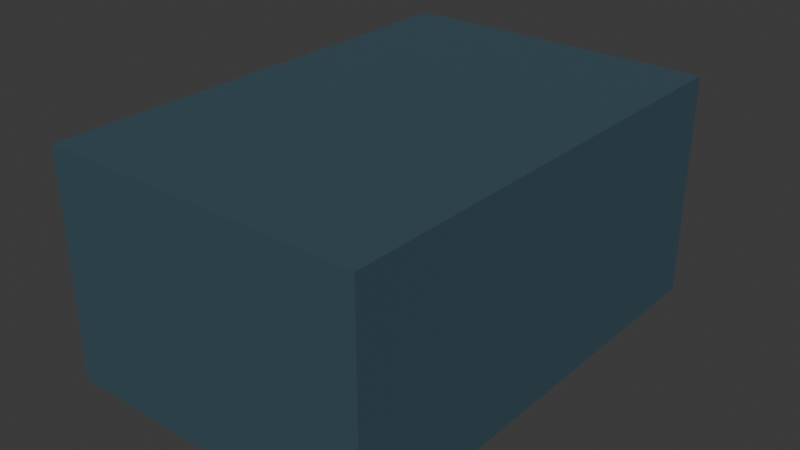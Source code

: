 # Source: sub_interior.blend  (saved by Blender 4.4.32; exported with 4.5.12 LTS)
import bpy
from mathutils import Matrix  # noqa: F401  (used for matrix-valued properties, if any)

bpy.ops.wm.read_factory_settings(use_empty=True)
scene = bpy.context.scene
scene.name = 'Scene'

# ---- collections
col_collection = bpy.data.collections.new('Collection'); scene.collection.children.link(col_collection)

# ---- materials (node trees are filled in below, after node groups)
mat_base_mat = bpy.data.materials.new('base_mat')

# ---- node groups
ng_smooth_by_angle = bpy.data.node_groups.new('Smooth by Angle', 'GeometryNodeTree')
_s = ng_smooth_by_angle.interface.new_socket(name='Mesh', in_out='OUTPUT', socket_type='NodeSocketGeometry')
_s = ng_smooth_by_angle.interface.new_socket(name='Mesh', in_out='INPUT', socket_type='NodeSocketGeometry')
_s = ng_smooth_by_angle.interface.new_socket(name='Angle', in_out='INPUT', socket_type='NodeSocketFloat')
_s.subtype = 'ANGLE'
_s.default_value = 0.5236
_s.min_value = 0.0
_s.max_value = 3.142
_s.description = 'Maximum face angle for smooth edges'
_s = ng_smooth_by_angle.interface.new_socket(name='Ignore Sharpness', in_out='INPUT', socket_type='NodeSocketBool')
_s.force_non_field = True
ng_smooth_by_angle.description = 'Set the sharpness of mesh edges based on the angle between the neighboring faces'
ng_smooth_by_angle.is_modifier = True
_N = ng_smooth_by_angle.nodes; _L = ng_smooth_by_angle.links
n0 = _N.new('GeometryNodeSetShadeSmooth'); n0.name = 'Set Shade Smooth'; n0.location = (120, -80)
n0.domain = 'EDGE'
n1 = _N.new('GeometryNodeSetShadeSmooth'); n1.name = 'Set Shade Smooth.001'; n1.location = (300, -80)
n2 = _N.new('NodeGroupOutput'); n2.name = 'Group Output'; n2.location = (480, -80)
n3 = _N.new('GeometryNodeInputMeshEdgeAngle'); n3.name = 'Edge Angle'; n3.location = (-440, -240)
n4 = _N.new('NodeGroupInput'); n4.name = 'Group Input'; n4.location = (-80, -80)
n5 = _N.new('GeometryNodeInputEdgeSmooth'); n5.name = 'Is Edge Smooth'; n5.location = (-260, -120)
n6 = _N.new('GeometryNodeInputShadeSmooth'); n6.name = 'Is Shade Smooth'; n6.location = (-440, -397)
n7 = _N.new('FunctionNodeCompare'); n7.name = 'Compare'; n7.location = (-260, -260)
n7.operation = 'LESS_EQUAL'
n7.inputs[6].default_value = (0.0, 0.0, 0.0, 0.0)
n7.inputs[7].default_value = (0.0, 0.0, 0.0, 0.0)
n8 = _N.new('FunctionNodeBooleanMath'); n8.name = 'Boolean Math.001'; n8.location = (-80, -260)
n9 = _N.new('NodeGroupInput'); n9.name = 'Group Input.001'; n9.location = (-440, -329)
n10 = _N.new('NodeGroupInput'); n10.name = 'Group Input.002'; n10.location = (-259, -189)
n11 = _N.new('FunctionNodeBooleanMath'); n11.name = 'Boolean Math'; n11.location = (-80, -149)
n11.operation = 'OR'
n12 = _N.new('FunctionNodeBooleanMath'); n12.name = 'Boolean Math.002'; n12.location = (-260, -380)
n12.operation = 'OR'
n13 = _N.new('NodeGroupInput'); n13.name = 'Group Input.003'; n13.location = (-440, -460)
_L.new(n3.outputs[0], n7.inputs[0])
_L.new(n1.outputs[0], n2.inputs[0])
_L.new(n9.outputs[1], n7.inputs[1])
_L.new(n7.outputs[0], n8.inputs[0])
_L.new(n4.outputs[0], n0.inputs[0])
_L.new(n0.outputs[0], n1.inputs[0])
_L.new(n8.outputs[0], n0.inputs[2])
_L.new(n10.outputs[2], n11.inputs[1])
_L.new(n5.outputs[0], n11.inputs[0])
_L.new(n11.outputs[0], n0.inputs[1])
_L.new(n13.outputs[2], n12.inputs[1])
_L.new(n6.outputs[0], n12.inputs[0])
_L.new(n12.outputs[0], n8.inputs[1])
n2.is_active_output = True

# ---- material node trees
mat_base_mat.use_nodes = True; mat_base_mat.node_tree.nodes.clear()
_N = mat_base_mat.node_tree.nodes; _L = mat_base_mat.node_tree.links
n0 = _N.new('ShaderNodeBsdfPrincipled'); n0.name = 'Principled BSDF'; n0.location = (10, 300)
n0.inputs[0].default_value = (0.04932, 0.1002, 0.13, 1.0)
n0.inputs[1].default_value = 0.25
n0.inputs[2].default_value = 0.75
n1 = _N.new('ShaderNodeOutputMaterial'); n1.name = 'Material Output'; n1.location = (300, 300)
_L.new(n0.outputs[0], n1.inputs[0])
n1.is_active_output = True

# ---- world
world_world = bpy.data.worlds.new('World'); scene.world = world_world
world_world.use_nodes = True; world_world.node_tree.nodes.clear()
_N = world_world.node_tree.nodes; _L = world_world.node_tree.links
n0 = _N.new('ShaderNodeOutputWorld'); n0.name = 'World Output'; n0.location = (300, 300)
n1 = _N.new('ShaderNodeBackground'); n1.name = 'Background'; n1.location = (10, 300)
n1.inputs[0].default_value = (0.05088, 0.05088, 0.05088, 1.0)
_L.new(n1.outputs[0], n0.inputs[0])
n0.is_active_output = True
world_world.color = (0.05088, 0.05088, 0.05088)
world_world.use_sun_shadow = False
world_world.sun_shadow_jitter_overblur = 0.0

# ---- meshes
me_cube = bpy.data.meshes.new('Cube')
me_cube.from_pydata([(-2.0, -5.0, -1.125), (-2.0, -5.0, 1.625), (-2.0, 1.0, -1.125), (-2.0, 1.0, 1.625), (2.0, -5.0, -1.125), (2.0, -5.0, 1.625), (2.0, 1.0, -1.125), (2.0, 1.0, 1.625)], [], [(0, 1, 3, 2), (2, 3, 7, 6), (6, 7, 5, 4), (2, 6, 4, 0), (0, 4, 5, 1), (1, 5, 7, 3)])
me_cube.polygons.foreach_set('use_smooth', [True] * 6)
_uv = me_cube.uv_layers.new(name='UVMap')
_uv.uv.foreach_set('vector', [0.375, 0.0, 0.625, 0.0, 0.625, 0.25, 0.375, 0.25, 0.375, 0.25, 0.625, 0.25, 0.625, 0.5, 0.375, 0.5, 0.375, 0.5, 0.625, 0.5, 0.625, 0.75, 0.375, 0.75, 0.125, 0.5, 0.375, 0.5, 0.375, 0.75, 0.125, 0.75, 0.125, 0.75, 0.375, 0.75, 0.625, 0.75, 0.625, 0.0, 0.625, 0.0, 0.625, 0.75, 0.625, 0.5, 0.625, 0.25])
me_cube.materials.append(mat_base_mat)
me_cube.update()
me_cube_001 = bpy.data.meshes.new('Cube.001')
me_cube_001.from_pydata([(-0.9172, 0.8, -1.125), (-1.0, 1.0, -1.125), (-1.0, 1.0, 0.875), (0.9172, 0.8, -1.125), (1.0, 1.0, -1.125), (1.0, 1.0, 0.875), (-2.0, 8.284e-06, -1.125), (-1.8, -0.08284, -1.125), (-2.0, 8.284e-06, 0.875), (2.0, 8.284e-06, 0.875), (2.0, 8.284e-06, -1.125), (1.8, -0.08284, -1.125), (-2.0, -2.0, 0.875), (-1.8, -2.0, 0.875), (-2.0, -2.0, -1.125), (-1.8, -2.0, -1.125), (2.0, -2.0, -1.125), (1.8, -2.0, -1.125), (2.0, -2.0, 0.875), (-1.0, 1.0, -0.125), (1.0, 1.0, -0.125), (-2.0, 8.284e-06, -0.125), (-1.8, -0.08284, -0.125), (2.0, 8.284e-06, -0.125), (1.8, -0.08284, -0.125), (-2.0, -2.0, -0.125), (-1.8, -2.0, -0.125), (2.0, -2.0, -0.125), (1.8, -2.0, -0.125), (-0.5858, 0.0, -0.425), (0.9172, 0.8, -0.625), (0.5858, 0.0, -0.425), (-1.0, -0.4142, -0.425), (-1.0, -2.0, -0.425), (-0.9172, 0.8, -0.625), (-1.8, -2.0, -0.625), (-1.8, -0.08284, -0.625), (1.0, -0.4142, -0.425), (1.0, -2.0, -0.425), (-1.0, 1.0, 1.075), (1.0, 1.0, 1.075), (2.0, -2.0, 1.075), (-0.9414, 0.8586, 1.016), (0.9414, 0.8586, 1.016), (-1.8, -0.08284, 0.875), (-2.0, -1.118e-08, 1.075), (-1.859, -0.05858, 1.016), (-2.0, -2.0, 1.075), (-1.859, -2.0, 1.016), (1.8, -2.0, 0.875), (1.859, -2.0, 1.016), (2.0, -1.118e-08, 1.075), (1.8, -0.08284, 0.875), (1.859, -0.05858, 1.016), (-1.0, 1.0, -0.325), (1.0, 1.0, -0.325), (-2.0, 8.284e-06, -0.325), (-2.0, -2.0, -0.325), (-1.8, -2.0, -0.325), (2.0, 8.284e-06, -0.325), (2.0, -2.0, -0.325), (1.8, -2.0, -0.325), (-0.5858, 0.0, -0.625), (0.5858, 0.0, -0.625), (-1.0, -0.4142, -0.625), (-1.0, -2.0, -0.625), (1.0, -0.4142, -0.625), (1.0, -2.0, -0.625), (1.8, -0.08284, -0.625), (1.8, -2.0, -0.625), (0.9172, 0.8, -0.125), (-0.9172, 0.8, -0.125), (-0.9172, 0.8, 0.875), (0.9172, 0.8, 0.875), (0.8672, 0.8, -0.075), (-0.8672, 0.8, -0.075), (-0.8672, 0.8, 0.825), (0.8672, 0.8, 0.825), (1.8, -1.95, -0.075), (1.8, -1.95, 0.825), (1.8, -0.1328, 0.825), (1.8, -0.1328, -0.075), (-0.9525, 0.7646, -0.075), (-0.9525, 0.7646, 0.825), (-1.765, -0.04749, 0.825), (-1.765, -0.04749, -0.075), (0.9525, 0.7646, 0.825), (0.9525, 0.7646, -0.075), (1.765, -0.04749, -0.075), (1.765, -0.04749, 0.825), (-1.8, -1.95, 0.825), (-1.8, -1.95, -0.075), (-1.8, -0.1328, -0.075), (-1.8, -0.1328, 0.825), (1.6, -0.1657, -0.3), (0.8343, 0.6, -0.3), (1.6, -2.0, -0.3), (-0.8343, 0.6, -0.3), (-1.6, -2.0, -0.3), (-1.6, -0.1657, -0.3), (1.6, -2.0, -0.4), (-1.6, -2.0, -0.4), (0.2781, 0.8, -0.125), (-0.2781, 0.8, -0.125), (-0.8895, 0.7333, -0.1833), (-0.8619, 0.6667, -0.2417), (-0.2781, 0.6, -0.3), (0.2781, 0.6, -0.3), (0.2531, 0.7976, -0.1603), (0.2781, 0.8, -0.125), (-0.2781, 0.8, -0.125), (-0.2531, 0.7976, -0.1603), (-0.2531, 0.6353, -0.3024), (-0.2781, 0.6, -0.3), (0.2781, 0.6, -0.3), (0.2531, 0.6353, -0.3024), (-0.2431, 0.7901, -0.1669), (-0.2431, 0.6428, -0.2958), (0.2431, 0.6428, -0.2958), (0.2431, 0.7901, -0.1669)], [], [(3, 0, 1, 4), (27, 18, 49, 28), (10, 16, 17, 11), (12, 13, 48, 47), (7, 15, 14, 6), (9, 5, 40, 51), (0, 7, 6, 1), (18, 9, 51, 41), (5, 2, 39, 40), (11, 3, 4, 10), (20, 19, 2, 5), (91, 92, 93, 90), (57, 56, 6, 14), (27, 23, 9, 18), (82, 83, 84, 85), (19, 21, 8, 2), (74, 77, 76, 75), (55, 59, 10, 4), (95, 107, 106, 97, 29, 31), (86, 87, 88, 89), (5, 9, 23, 20), (96, 94, 37, 38), (54, 56, 21, 19), (0, 3, 30, 34), (60, 59, 23, 27), (79, 80, 81, 78), (12, 8, 21, 25), (94, 95, 31, 37), (55, 54, 19, 20), (60, 27, 28, 61), (12, 25, 26, 13), (62, 29, 32, 64), (67, 38, 37, 66), (63, 31, 29, 62), (11, 17, 69, 68), (3, 11, 68, 30), (7, 0, 34, 36), (97, 99, 32, 29), (15, 7, 36, 35), (100, 96, 38, 67), (99, 98, 33, 32), (49, 18, 41, 50), (2, 8, 45, 39), (8, 12, 47, 45), (72, 73, 43, 42), (42, 43, 40, 39), (45, 47, 48, 46), (46, 48, 13, 44), (41, 51, 53, 50), (50, 53, 52, 49), (44, 72, 42, 46), (46, 42, 39, 45), (73, 52, 53, 43), (43, 53, 51, 40), (31, 63, 66, 37), (33, 65, 64, 32), (69, 61, 100, 67), (4, 1, 54, 55), (16, 10, 59, 60), (1, 6, 56, 54), (20, 23, 59, 55), (98, 101, 65, 33), (25, 21, 56, 57), (25, 57, 58, 26), (36, 64, 65, 35), (36, 34, 62, 64), (34, 30, 63, 62), (68, 66, 63, 30), (68, 69, 67, 66), (17, 16, 60, 61, 69), (14, 15, 35, 58, 57), (58, 35, 65, 101), (74, 75, 71, 103, 102, 70), (76, 77, 73, 72), (75, 76, 72, 71), (77, 74, 70, 73), (28, 49, 79, 78), (49, 52, 80, 79), (52, 24, 81, 80), (24, 28, 78, 81), (71, 72, 83, 82), (72, 44, 84, 83), (44, 22, 85, 84), (22, 71, 82, 85), (73, 70, 87, 86), (70, 24, 88, 87), (24, 52, 89, 88), (52, 73, 86, 89), (13, 26, 91, 90), (26, 22, 92, 91), (22, 44, 93, 92), (44, 13, 90, 93), (26, 58, 101, 98), (22, 26, 98, 99), (61, 28, 96, 100), (71, 22, 99, 97, 105, 104), (24, 70, 95, 94), (28, 24, 94, 96), (102, 107, 95, 70), (103, 106, 113, 110), (103, 71, 97, 106), (107, 102, 109, 114), (106, 107, 114, 113), (102, 103, 110, 109), (109, 110, 111, 108), (113, 114, 115, 112), (108, 115, 114, 109), (110, 113, 112, 111), (116, 117, 118, 119), (111, 112, 117, 116), (112, 115, 118, 117), (115, 108, 119, 118), (108, 111, 116, 119)])
_uv = me_cube_001.uv_layers.new(name='UVMap')
_uv.uv.foreach_set('vector', [0.375, 0.5, 0.375, 0.25, 0.375, 0.25, 0.375, 0.5, 0.5, 0.75, 0.625, 0.75, 0.625, 0.75, 0.5, 0.75, 0.375, 0.75, 0.375, 0.75, 0.375, 0.75, 0.375, 0.75, 0.625, 0.0, 0.625, 0.0, 0.625, 0.0, 0.625, 0.0, 0.375, 0.0, 0.375, 0.0, 0.375, 0.0, 0.375, 0.0, 0.625, 0.75, 0.625, 0.5, 0.625, 0.5, 0.625, 0.75, 0.375, 0.25, 0.375, 0.0, 0.375, 0.0, 0.375, 0.25, 0.625, 0.75, 0.625, 0.75, 0.625, 0.75, 0.625, 0.75, 0.625, 0.5, 0.625, 0.25, 0.625, 0.25, 0.625, 0.5, 0.375, 0.75, 0.375, 0.5, 0.375, 0.5, 0.375, 0.75, 0.5, 0.5, 0.5, 0.25, 0.625, 0.25, 0.625, 0.5, 0.5063, 0.0, 0.5062, 0.0, 0.6187, 0.0, 0.6187, 0.0, 0.4375, 0.0, 0.4375, 0.0, 0.375, 0.0, 0.375, 0.0, 0.5, 0.75, 0.5, 0.75, 0.625, 0.75, 0.625, 0.75, 0.5063, 0.24, 0.6187, 0.24, 0.6187, 0.01001, 0.5063, 0.01001, 0.5, 0.25, 0.5, 0.0, 0.625, 0.0, 0.625, 0.25, 0.5063, 0.4932, 0.6188, 0.4932, 0.6188, 0.2568, 0.5063, 0.2568, 0.4375, 0.5, 0.4375, 0.75, 0.375, 0.75, 0.375, 0.5, 0.5, 0.5, 0.5, 0.4167, 0.5, 0.3333, 0.5, 0.25, 0.5, 0.25, 0.5, 0.5, 0.6187, 0.51, 0.5063, 0.51, 0.5063, 0.74, 0.6187, 0.74, 0.625, 0.5, 0.625, 0.75, 0.5, 0.75, 0.5, 0.5, 0.5, 0.75, 0.5, 0.75, 0.5, 0.75, 0.5, 0.75, 0.4375, 0.25, 0.4375, 0.0, 0.5, 0.0, 0.5, 0.25, 0.375, 0.25, 0.375, 0.5, 0.375, 0.5, 0.375, 0.25, 0.4375, 0.75, 0.4375, 0.75, 0.5, 0.75, 0.5, 0.75, 0.6187, 0.75, 0.6187, 0.75, 0.5062, 0.75, 0.5062, 0.75, 0.625, 0.0, 0.625, 0.0, 0.5, 0.0, 0.5, 0.0, 0.5, 0.75, 0.5, 0.5, 0.5, 0.5, 0.5, 0.75, 0.4375, 0.5, 0.4375, 0.25, 0.5, 0.25, 0.5, 0.5, 0.4375, 0.75, 0.5, 0.75, 0.5, 0.75, 0.4375, 0.75, 0.625, 0.0, 0.5, 0.0, 0.5, 0.0, 0.625, 0.0, 0.4107, 0.25, 0.5, 0.25, 0.5, 0.0, 0.4107, 0.0, 0.4107, 0.75, 0.5, 0.75, 0.5, 0.75, 0.4107, 0.75, 0.4107, 0.5, 0.5, 0.5, 0.5, 0.25, 0.4107, 0.25, 0.375, 0.75, 0.375, 0.75, 0.375, 0.75, 0.375, 0.75, 0.375, 0.5, 0.375, 0.75, 0.375, 0.75, 0.375, 0.5, 0.375, 0.0, 0.375, 0.25, 0.375, 0.25, 0.375, 0.0, 0.5, 0.25, 0.5, 0.0, 0.5, 0.0, 0.5, 0.25, 0.375, 0.0, 0.375, 0.0, 0.375, 0.0, 0.375, 0.0, 0.4308, 0.75, 0.5, 0.75, 0.5, 0.75, 0.4107, 0.75, 0.5, 0.0, 0.5, 0.0, 0.5, 0.0, 0.5, 0.0, 0.625, 0.75, 0.625, 0.75, 0.625, 0.75, 0.625, 0.75, 0.625, 0.25, 0.625, 0.0, 0.625, 0.0, 0.625, 0.25, 0.625, 0.0, 0.625, 0.0, 0.625, 0.0, 0.625, 0.0, 0.625, 0.25, 0.625, 0.5, 0.625, 0.5, 0.625, 0.25, 0.625, 0.25, 0.625, 0.5, 0.625, 0.5, 0.625, 0.25, 0.625, 0.0, 0.625, 0.0, 0.625, 0.0, 0.625, 0.0, 0.625, 0.0, 0.625, 0.0, 0.625, 0.0, 0.625, 0.0, 0.625, 0.75, 0.625, 0.75, 0.625, 0.75, 0.625, 0.75, 0.625, 0.75, 0.625, 0.75, 0.625, 0.75, 0.625, 0.75, 0.625, 0.0, 0.625, 0.25, 0.625, 0.25, 0.625, 0.0, 0.625, 0.0, 0.625, 0.25, 0.625, 0.25, 0.625, 0.0, 0.625, 0.5, 0.625, 0.75, 0.625, 0.75, 0.625, 0.5, 0.625, 0.5, 0.625, 0.75, 0.625, 0.75, 0.625, 0.5, 0.5, 0.5, 0.4107, 0.5, 0.4107, 0.75, 0.5, 0.75, 0.5, 0.0, 0.4107, 0.0, 0.4107, 0.0, 0.5, 0.0, 0.375, 0.75, 0.4375, 0.75, 0.4308, 0.75, 0.4107, 0.75, 0.375, 0.5, 0.375, 0.25, 0.4375, 0.25, 0.4375, 0.5, 0.375, 0.75, 0.375, 0.75, 0.4375, 0.75, 0.4375, 0.75, 0.375, 0.25, 0.375, 0.0, 0.4375, 0.0, 0.4375, 0.25, 0.5, 0.5, 0.5, 0.75, 0.4375, 0.75, 0.4375, 0.5, 0.5, 0.0, 0.4308, 0.0, 0.4107, 0.0, 0.5, 0.0, 0.5, 0.0, 0.5, 0.0, 0.4375, 0.0, 0.4375, 0.0, 0.5, 0.0, 0.4375, 0.0, 0.4375, 0.0, 0.5, 0.0, 0.375, 0.0, 0.4107, 0.0, 0.4107, 0.0, 0.375, 0.0, 0.375, 0.0, 0.375, 0.25, 0.4107, 0.25, 0.4107, 0.0, 0.375, 0.25, 0.375, 0.5, 0.4107, 0.5, 0.4107, 0.25, 0.375, 0.75, 0.4107, 0.75, 0.4107, 0.5, 0.375, 0.5, 0.375, 0.75, 0.375, 0.75, 0.4107, 0.75, 0.4107, 0.75, 0.375, 0.75, 0.375, 0.75, 0.4375, 0.75, 0.4375, 0.75, 0.375, 0.75, 0.375, 0.0, 0.375, 0.0, 0.375, 0.0, 0.4375, 0.0, 0.4375, 0.0, 0.4375, 0.0, 0.375, 0.0, 0.4107, 0.0, 0.4308, 0.0, 0.5063, 0.4932, 0.5063, 0.2568, 0.5, 0.25, 0.5, 0.3333, 0.5, 0.4167, 0.5, 0.5, 0.6188, 0.2568, 0.6188, 0.4932, 0.625, 0.5, 0.625, 0.25, 0.5063, 0.2568, 0.6188, 0.2568, 0.625, 0.25, 0.5, 0.25, 0.6188, 0.4932, 0.5063, 0.4932, 0.5, 0.5, 0.625, 0.5, 0.5, 0.75, 0.625, 0.75, 0.6187, 0.75, 0.5062, 0.75, 0.625, 0.75, 0.625, 0.75, 0.6187, 0.75, 0.6187, 0.75, 0.625, 0.75, 0.5, 0.75, 0.5062, 0.75, 0.6187, 0.75, 0.5, 0.75, 0.5, 0.75, 0.5062, 0.75, 0.5062, 0.75, 0.5, 0.25, 0.625, 0.25, 0.6187, 0.24, 0.5063, 0.24, 0.625, 0.25, 0.625, 0.0, 0.6187, 0.01001, 0.6187, 0.24, 0.625, 0.0, 0.5, 0.0, 0.5063, 0.01001, 0.6187, 0.01001, 0.5, 0.0, 0.5, 0.25, 0.5063, 0.24, 0.5063, 0.01001, 0.625, 0.5, 0.5, 0.5, 0.5063, 0.51, 0.6187, 0.51, 0.5, 0.5, 0.5, 0.75, 0.5063, 0.74, 0.5063, 0.51, 0.5, 0.75, 0.625, 0.75, 0.6187, 0.74, 0.5063, 0.74, 0.625, 0.75, 0.625, 0.5, 0.6187, 0.51, 0.6187, 0.74, 0.625, 0.0, 0.5, 0.0, 0.5063, 0.0, 0.6187, 0.0, 0.5, 0.0, 0.5, 0.0, 0.5062, 0.0, 0.5063, 0.0, 0.5, 0.0, 0.625, 0.0, 0.6187, 0.0, 0.5062, 0.0, 0.625, 0.0, 0.625, 0.0, 0.6187, 0.0, 0.6187, 0.0, 0.5, 0.0, 0.4375, 0.0, 0.4308, 0.0, 0.5, 0.0, 0.5, 0.0, 0.5, 0.0, 0.5, 0.0, 0.5, 0.0, 0.4375, 0.75, 0.5, 0.75, 0.5, 0.75, 0.4308, 0.75, 0.5, 0.25, 0.5, 0.0, 0.5, 0.0, 0.5, 0.25, 0.5, 0.25, 0.5, 0.25, 0.5, 0.75, 0.5, 0.5, 0.5, 0.5, 0.5, 0.75, 0.5, 0.75, 0.5, 0.75, 0.5, 0.75, 0.5, 0.75, 0.5, 0.4167, 0.5, 0.4167, 0.5, 0.5, 0.5, 0.5, 0.5, 0.3333, 0.5, 0.3333, 0.5, 0.3333, 0.5, 0.3333, 0.5, 0.3333, 0.5, 0.25, 0.5, 0.25, 0.5, 0.3333, 0.5, 0.4167, 0.5, 0.4167, 0.5, 0.4167, 0.5, 0.4167, 0.5, 0.3333, 0.5, 0.4167, 0.5, 0.4167, 0.5, 0.3333, 0.5, 0.4167, 0.5, 0.3333, 0.5, 0.3333, 0.5, 0.4167, 0.5, 0.4167, 0.5, 0.3333, 0.5, 0.3371, 0.5, 0.4129, 0.5, 0.3333, 0.5, 0.4167, 0.5, 0.4129, 0.5, 0.3371, 0.5, 0.4129, 0.5, 0.4129, 0.5, 0.4167, 0.5, 0.4167, 0.5, 0.3333, 0.5, 0.3333, 0.5, 0.3371, 0.5, 0.3371, 0.5, 0.3386, 0.5, 0.3386, 0.5, 0.4114, 0.5, 0.4114, 0.5, 0.3371, 0.5, 0.3371, 0.5, 0.3386, 0.5, 0.3386, 0.5, 0.3371, 0.5, 0.4129, 0.5, 0.4114, 0.5, 0.3386, 0.5, 0.4129, 0.5, 0.4129, 0.5, 0.4114, 0.5, 0.4114, 0.5, 0.4129, 0.5, 0.3371, 0.5, 0.3386, 0.5, 0.4114])
me_cube_001.materials.append(mat_base_mat)
me_cube_001.update()

# ---- objects
ob_cube = bpy.data.objects.new('Cube', me_cube)
ob_cube_001 = bpy.data.objects.new('Cube.001', me_cube_001)

# ---- transforms, parenting, visibility, modifiers, constraints
ob_cube.location = (0.0, 0.0, 0.0)
_m = ob_cube.modifiers.new('Solidify', 'SOLIDIFY')
_m.thickness = -0.1
_m.use_even_offset = True
_m = ob_cube.modifiers.new('Smooth by Angle', 'NODES')
_m.node_group = ng_smooth_by_angle
_m.use_pin_to_last = True
_m.show_group_selector = False
ob_cube_001.location = (0.0, 0.0, 0.0)

# ---- collection membership
col_collection.objects.link(ob_cube)
col_collection.objects.link(ob_cube_001)

# ---- scene / render settings (as saved in the file)
scene.frame_start = 1; scene.frame_end = 250; scene.frame_set(-2)
scene.render.engine = 'BLENDER_EEVEE_NEXT'
scene.cycles.sampling_pattern = 'TABULATED_SOBOL'
bpy.context.view_layer.update()

# ---- added for rendering (the .blend has no active camera and no usable light): camera, sun
cam_auto = bpy.data.cameras.new('AutoCamera')
cam_auto.lens = 50.0
cam_auto.sensor_width = 36.0
cam_auto.clip_end = 1000.0
ob_auto_camera = bpy.data.objects.new('AutoCamera', cam_auto)
scene.collection.objects.link(ob_auto_camera)
ob_auto_camera.location = (7.44691, -10.9363, 6.20753)
ob_auto_camera.rotation_euler = (1.09748, -7.21219e-08, 0.694738)
scene.camera = ob_auto_camera
light_auto_sun = bpy.data.lights.new('AutoSun', 'SUN')
light_auto_sun.energy = 3.0
light_auto_sun.angle = 0.0523599
ob_auto_sun = bpy.data.objects.new('AutoSun', light_auto_sun)
scene.collection.objects.link(ob_auto_sun)
ob_auto_sun.rotation_euler = (0.872665, 0.174533, 0.523599)
bpy.context.view_layer.update()
